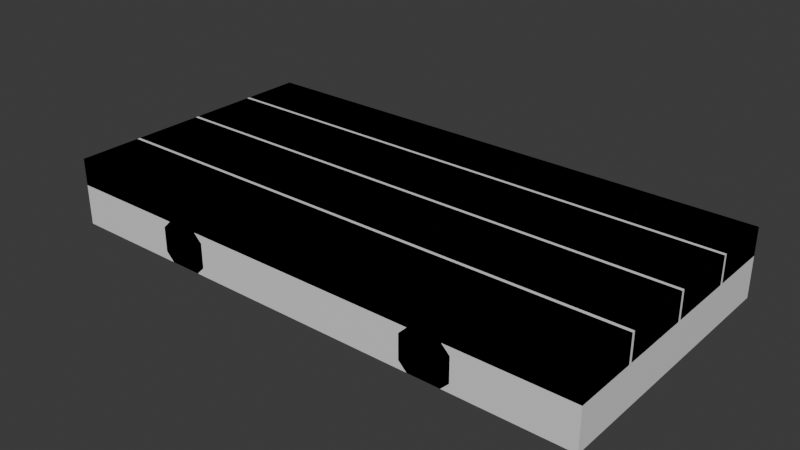 # Source: build_wood_floor_2m1m.blend  (saved by Blender 5.1.30; exported with 4.5.12 LTS)
import bpy
from mathutils import Matrix  # noqa: F401  (used for matrix-valued properties, if any)

bpy.ops.wm.read_factory_settings(use_empty=True)
scene = bpy.context.scene
scene.name = 'Scene'

# ---- materials (node trees are filled in below, after node groups)
mat_build_wood_plank = bpy.data.materials.new('build_wood_plank')
mat_build_wood_plank.diffuse_color = (0.42, 0.33, 0.24, 1.0)
mat_build_wood_beam = bpy.data.materials.new('build_wood_beam')
mat_build_wood_beam.diffuse_color = (0.3, 0.23, 0.17, 1.0)

# ---- material node trees
mat_build_wood_plank.use_nodes = True; mat_build_wood_plank.node_tree.nodes.clear()
_N = mat_build_wood_plank.node_tree.nodes; _L = mat_build_wood_plank.node_tree.links
n0 = _N.new('ShaderNodeBsdfPrincipled'); n0.name = 'Principled BSDF'; n0.location = (-200, 100)
n1 = _N.new('ShaderNodeOutputMaterial'); n1.name = 'Material Output'; n1.location = (200, 100)
_L.new(n0.outputs[0], n1.inputs[0])
n1.is_active_output = True
mat_build_wood_beam.use_nodes = True; mat_build_wood_beam.node_tree.nodes.clear()
_N = mat_build_wood_beam.node_tree.nodes; _L = mat_build_wood_beam.node_tree.links
n0 = _N.new('ShaderNodeBsdfPrincipled'); n0.name = 'Principled BSDF'; n0.location = (-200, 100)
n1 = _N.new('ShaderNodeOutputMaterial'); n1.name = 'Material Output'; n1.location = (200, 100)
_L.new(n0.outputs[0], n1.inputs[0])
n1.is_active_output = True

# ---- world
world_world = bpy.data.worlds.new('World'); scene.world = world_world
world_world.use_nodes = True; world_world.node_tree.nodes.clear()
_N = world_world.node_tree.nodes; _L = world_world.node_tree.links
n0 = _N.new('ShaderNodeOutputWorld'); n0.name = 'World Output'; n0.location = (200, 100)
n1 = _N.new('ShaderNodeBackground'); n1.name = 'Background'; n1.location = (-200, 100)
n1.inputs[0].default_value = (0.05088, 0.05088, 0.05088, 1.0)
_L.new(n1.outputs[0], n0.inputs[0])
n0.is_active_output = True
world_world.color = (0.05088, 0.05088, 0.05088)
world_world.sun_shadow_jitter_overblur = 0.0

# ---- meshes
me_build_wood_floor_2m1m = bpy.data.meshes.new('build_wood_floor_2m1m')
me_build_wood_floor_2m1m.from_pydata([(-1.0, -0.5, 0.025), (1.0, -0.5, 0.025), (1.0, -0.2699, 0.025), (-1.0, -0.2699, 0.025), (-1.0, -0.5, 0.125), (1.0, -0.5, 0.125), (1.0, -0.2699, 0.125), (-1.0, -0.2699, 0.125), (-1.0, -0.2579, 0.025), (1.0, -0.2579, 0.025), (1.0, 0.002906, 0.025), (-1.0, 0.002906, 0.025), (-1.0, -0.2579, 0.125), (1.0, -0.2579, 0.125), (1.0, 0.002906, 0.125), (-1.0, 0.002906, 0.125), (-1.0, 0.01491, 0.025), (1.0, 0.01491, 0.025), (1.0, 0.2658, 0.025), (-1.0, 0.2658, 0.025), (-1.0, 0.01491, 0.125), (1.0, 0.01491, 0.125), (1.0, 0.2658, 0.125), (-1.0, 0.2658, 0.125), (-1.0, 0.2778, 0.025), (1.0, 0.2778, 0.025), (1.0, 0.5, 0.025), (-1.0, 0.5, 0.025), (-1.0, 0.2778, 0.125), (1.0, 0.2778, 0.125), (1.0, 0.5, 0.125), (-1.0, 0.5, 0.125), (-0.59, -0.5, -0.095), (-0.59, -0.5, -0.005), (-0.56, -0.5, 0.025), (-0.44, -0.5, 0.025), (-0.41, -0.5, -0.005), (-0.41, -0.5, -0.095), (-0.44, -0.5, -0.125), (-0.56, -0.5, -0.125), (-0.59, 0.5, -0.095), (-0.59, 0.5, -0.005), (-0.56, 0.5, 0.025), (-0.44, 0.5, 0.025), (-0.41, 0.5, -0.005), (-0.41, 0.5, -0.095), (-0.44, 0.5, -0.125), (-0.56, 0.5, -0.125), (0.41, -0.5, -0.095), (0.41, -0.5, -0.005), (0.44, -0.5, 0.025), (0.56, -0.5, 0.025), (0.59, -0.5, -0.005), (0.59, -0.5, -0.095), (0.56, -0.5, -0.125), (0.44, -0.5, -0.125), (0.41, 0.5, -0.095), (0.41, 0.5, -0.005), (0.44, 0.5, 0.025), (0.56, 0.5, 0.025), (0.59, 0.5, -0.005), (0.59, 0.5, -0.095), (0.56, 0.5, -0.125), (0.44, 0.5, -0.125)], [], [(4, 5, 6, 7), (3, 2, 1, 0), (0, 1, 5, 4), (1, 2, 6, 5), (2, 3, 7, 6), (3, 0, 4, 7), (12, 13, 14, 15), (11, 10, 9, 8), (8, 9, 13, 12), (9, 10, 14, 13), (10, 11, 15, 14), (11, 8, 12, 15), (20, 21, 22, 23), (19, 18, 17, 16), (16, 17, 21, 20), (17, 18, 22, 21), (18, 19, 23, 22), (19, 16, 20, 23), (28, 29, 30, 31), (27, 26, 25, 24), (24, 25, 29, 28), (25, 26, 30, 29), (26, 27, 31, 30), (27, 24, 28, 31), (40, 41, 42, 43, 44, 45, 46, 47), (39, 38, 37, 36, 35, 34, 33, 32), (32, 33, 41, 40), (33, 34, 42, 41), (34, 35, 43, 42), (35, 36, 44, 43), (36, 37, 45, 44), (37, 38, 46, 45), (38, 39, 47, 46), (39, 32, 40, 47), (56, 57, 58, 59, 60, 61, 62, 63), (55, 54, 53, 52, 51, 50, 49, 48), (48, 49, 57, 56), (49, 50, 58, 57), (50, 51, 59, 58), (51, 52, 60, 59), (52, 53, 61, 60), (53, 54, 62, 61), (54, 55, 63, 62), (55, 48, 56, 63)])
me_build_wood_floor_2m1m.polygons.foreach_set('material_index', [0, 0, 0, 0, 0, 0, 0, 0, 0, 0, 0, 0, 0, 0, 0, 0, 0, 0, 0, 0, 0, 0, 0, 0, 1, 1, 1, 1, 1, 1, 1, 1, 1, 1, 1, 1, 1, 1, 1, 1, 1, 1, 1, 1])
_uv = me_build_wood_floor_2m1m.uv_layers.new(name='UVMap')
_uv.uv.foreach_set('vector', [0.208, 0.38, 1.208, 0.38, 1.208, 0.495, 0.208, 0.495, 0.208, 0.38, 1.208, 0.38, 1.208, 0.495, 0.208, 0.495, 0.208, 0.4125, 1.208, 0.4125, 1.208, 0.4625, 0.208, 0.4625, 0.458, 0.4125, 0.5731, 0.4125, 0.5731, 0.4625, 0.458, 0.4625, 1.208, 0.4625, 0.208, 0.4625, 0.208, 0.4125, 1.208, 0.4125, 0.5731, 0.4625, 0.458, 0.4625, 0.458, 0.4125, 0.5731, 0.4125, 0.2048, 0.6223, 1.205, 0.6223, 1.205, 0.7527, 0.2048, 0.7527, 0.2048, 0.6223, 1.205, 0.6223, 1.205, 0.7527, 0.2048, 0.7527, 0.2048, 0.6625, 1.205, 0.6625, 1.205, 0.7125, 0.2048, 0.7125, 0.5759, 0.6625, 0.7063, 0.6625, 0.7063, 0.7125, 0.5759, 0.7125, 1.205, 0.7125, 0.2048, 0.7125, 0.2048, 0.6625, 1.205, 0.6625, 0.7063, 0.7125, 0.5759, 0.7125, 0.5759, 0.6625, 0.7063, 0.6625, -0.4402, 0.8748, 0.5598, 0.8748, 0.5598, 1.0, -0.4402, 1.0, -0.4402, 0.8748, 0.5598, 0.8748, 0.5598, 1.0, -0.4402, 1.0, -0.4402, 0.9125, 0.5598, 0.9125, 0.5598, 0.9625, -0.4402, 0.9625, 0.06729, 0.9125, 0.1928, 0.9125, 0.1928, 0.9625, 0.06729, 0.9625, 0.5598, 0.9625, -0.4402, 0.9625, -0.4402, 0.9125, 0.5598, 0.9125, 0.1928, 0.9625, 0.06729, 0.9625, 0.06729, 0.9125, 0.1928, 0.9125, 0.2058, 0.507, 1.206, 0.507, 1.206, 0.618, 0.2058, 0.618, 0.2058, 0.507, 1.206, 0.507, 1.206, 0.618, 0.2058, 0.618, 0.2058, 0.5375, 1.206, 0.5375, 1.206, 0.5875, 0.2058, 0.5875, 0.8447, 0.5375, 0.9558, 0.5375, 0.9558, 0.5875, 0.8447, 0.5875, 1.206, 0.5875, 0.2058, 0.5875, 0.2058, 0.5375, 1.206, 0.5375, 0.9558, 0.5875, 0.8447, 0.5875, 0.8447, 0.5375, 0.9558, 0.5375, 1.179, 0.915, 1.179, 0.96, 1.164, 0.975, 1.104, 0.975, 1.089, 0.96, 1.089, 0.915, 1.104, 0.9, 1.164, 0.9, 1.164, 0.975, 1.104, 0.975, 1.089, 0.96, 1.089, 0.915, 1.104, 0.9, 1.164, 0.9, 1.179, 0.915, 1.179, 0.96, 0.6335, 0.96, 0.6335, 0.915, 1.134, 0.915, 1.134, 0.96, 0.6335, 0.9481, 0.6335, 0.9269, 1.134, 0.9269, 1.134, 0.9481, 0.6335, 0.9675, 0.6335, 0.9075, 1.134, 0.9075, 1.134, 0.9675, 0.6335, 0.9481, 0.6335, 0.9269, 1.134, 0.9269, 1.134, 0.9481, 0.6335, 0.96, 0.6335, 0.915, 1.134, 0.915, 1.134, 0.96, 0.6335, 0.9481, 0.6335, 0.9269, 1.134, 0.9269, 1.134, 0.9481, 0.6335, 0.9675, 0.6335, 0.9075, 1.134, 0.9075, 1.134, 0.9675, 0.6335, 0.9481, 0.6335, 0.9269, 1.134, 0.9269, 1.134, 0.9481, 0.3496, 0.54, 0.3496, 0.585, 0.3346, 0.6, 0.2746, 0.6, 0.2596, 0.585, 0.2596, 0.54, 0.2746, 0.525, 0.3346, 0.525, 0.3346, 0.6, 0.2746, 0.6, 0.2596, 0.585, 0.2596, 0.54, 0.2746, 0.525, 0.3346, 0.525, 0.3496, 0.54, 0.3496, 0.585, 0.3046, 0.585, 0.3046, 0.54, 0.8046, 0.54, 0.8046, 0.585, 0.3046, 0.5731, 0.3046, 0.5519, 0.8046, 0.5519, 0.8046, 0.5731, 0.3046, 0.5925, 0.3046, 0.5325, 0.8046, 0.5325, 0.8046, 0.5925, 0.3046, 0.5731, 0.3046, 0.5519, 0.8046, 0.5519, 0.8046, 0.5731, 0.3046, 0.585, 0.3046, 0.54, 0.8046, 0.54, 0.8046, 0.585, 0.3046, 0.5731, 0.3046, 0.5519, 0.8046, 0.5519, 0.8046, 0.5731, 0.3046, 0.5925, 0.3046, 0.5325, 0.8046, 0.5325, 0.8046, 0.5925, 0.3046, 0.5731, 0.3046, 0.5519, 0.8046, 0.5519, 0.8046, 0.5731])
me_build_wood_floor_2m1m.materials.append(mat_build_wood_plank)
me_build_wood_floor_2m1m.materials.append(mat_build_wood_beam)
me_build_wood_floor_2m1m.update()
me_build_wood_floor_2m1m_lod1 = bpy.data.meshes.new('build_wood_floor_2m1m_lod1')
me_build_wood_floor_2m1m_lod1.from_pydata([(-1.0, -0.5, -0.125), (1.0, -0.5, -0.125), (1.0, 0.5, -0.125), (-1.0, 0.5, -0.125), (-1.0, -0.5, 0.125), (1.0, -0.5, 0.125), (1.0, 0.5, 0.125), (-1.0, 0.5, 0.125)], [], [(4, 5, 6, 7), (3, 2, 1, 0), (0, 1, 5, 4), (1, 2, 6, 5), (2, 3, 7, 6), (3, 0, 4, 7)])
_uv = me_build_wood_floor_2m1m_lod1.uv_layers.new(name='UVMap')
_uv.uv.foreach_set('vector', [0.4197, 0.6875, 1.42, 0.6875, 1.42, 1.188, 0.4197, 1.188, 0.4197, 0.6875, 1.42, 0.6875, 1.42, 1.188, 0.4197, 1.188, 0.4197, 0.875, 1.42, 0.875, 1.42, 1.0, 0.4197, 1.0, 0.6697, 0.875, 1.17, 0.875, 1.17, 1.0, 0.6697, 1.0, 1.42, 1.0, 0.4197, 1.0, 0.4197, 0.875, 1.42, 0.875, 1.17, 1.0, 0.6697, 1.0, 0.6697, 0.875, 1.17, 0.875])
me_build_wood_floor_2m1m_lod1.materials.append(mat_build_wood_plank)
me_build_wood_floor_2m1m_lod1.materials.append(mat_build_wood_beam)
me_build_wood_floor_2m1m_lod1.update()

# ---- objects
ob_build_wood_floor_2m1m = bpy.data.objects.new('build_wood_floor_2m1m', me_build_wood_floor_2m1m)
ob_build_wood_floor_2m1m_lod1 = bpy.data.objects.new('build_wood_floor_2m1m_lod1', me_build_wood_floor_2m1m_lod1)

# ---- transforms, parenting, visibility, modifiers, constraints
ob_build_wood_floor_2m1m.location = (0.0, 0.0, 0.0)
ob_build_wood_floor_2m1m_lod1.location = (0.0, 0.0, 0.0)

# ---- collection membership
scene.collection.objects.link(ob_build_wood_floor_2m1m)
scene.collection.objects.link(ob_build_wood_floor_2m1m_lod1)

# ---- scene / render settings (as saved in the file)
scene.frame_start = 1; scene.frame_end = 250; scene.frame_set(1)
scene.render.engine = 'BLENDER_EEVEE_NEXT'
scene.render.bake_bias = 0.0
scene.render.bake_samples = 0
scene.cycles.sampling_pattern = 'TABULATED_SOBOL'
scene.eevee.use_volume_custom_range = False
bpy.context.view_layer.update()

# ---- added for rendering (the .blend has no active camera and no usable light): camera, sun
cam_auto = bpy.data.cameras.new('AutoCamera')
cam_auto.lens = 50.0
cam_auto.sensor_width = 36.0
cam_auto.clip_end = 1000.0
ob_auto_camera = bpy.data.objects.new('AutoCamera', cam_auto)
scene.collection.objects.link(ob_auto_camera)
ob_auto_camera.location = (2.08176, -2.49811, 1.6654)
ob_auto_camera.rotation_euler = (1.09748, -7.21219e-08, 0.694738)
scene.camera = ob_auto_camera
light_auto_sun = bpy.data.lights.new('AutoSun', 'SUN')
light_auto_sun.energy = 3.0
light_auto_sun.angle = 0.0523599
ob_auto_sun = bpy.data.objects.new('AutoSun', light_auto_sun)
scene.collection.objects.link(ob_auto_sun)
ob_auto_sun.rotation_euler = (0.872665, 0.174533, 0.523599)
bpy.context.view_layer.update()
